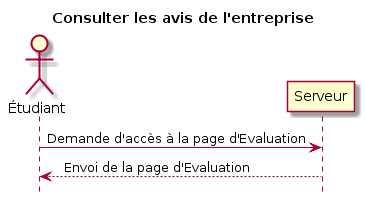

The diagram above was rendered by PlantUML. Its source (embedded in the PNG):
@startuml
title Consulter les avis de l'entreprise




actor Étudiant




Étudiant -> Serveur: Demande d'accès à la page d'evaluation
Serveur --> Étudiant: Envois de la page d'evaluation


hide footbox
@enduml